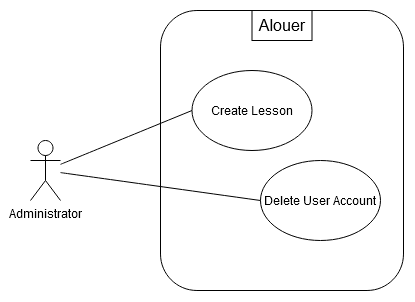

The diagram above was exported from draw.io. Its source (the exported page's mxGraphModel, read from the mxfile embedded in the PNG):
<mxGraphModel dx="1543" dy="623" grid="0" gridSize="10" guides="1" tooltips="1" connect="1" arrows="1" fold="1" page="0" pageScale="1" pageWidth="850" pageHeight="1100" math="0" shadow="0">
  <root>
    <mxCell id="0" />
    <mxCell id="1" parent="0" />
    <mxCell id="UuqzP-sBrdoEumu5GFip-1" value="" style="rounded=1;whiteSpace=wrap;html=1;" vertex="1" parent="1">
      <mxGeometry y="120" width="243" height="280" as="geometry" />
    </mxCell>
    <mxCell id="UuqzP-sBrdoEumu5GFip-2" value="Alouer" style="text;html=1;align=center;verticalAlign=middle;whiteSpace=wrap;rounded=0;fontSize=16;fillColor=none;strokeColor=default;" vertex="1" parent="1">
      <mxGeometry x="91.5" y="120" width="60" height="30" as="geometry" />
    </mxCell>
    <mxCell id="UuqzP-sBrdoEumu5GFip-3" value="Administrator" style="shape=umlActor;verticalLabelPosition=bottom;verticalAlign=top;html=1;outlineConnect=0;" vertex="1" parent="1">
      <mxGeometry x="-130" y="250" width="30" height="60" as="geometry" />
    </mxCell>
    <mxCell id="UuqzP-sBrdoEumu5GFip-4" value="Create Lesson" style="ellipse;whiteSpace=wrap;html=1;" vertex="1" parent="1">
      <mxGeometry x="31.5" y="180" width="120" height="80" as="geometry" />
    </mxCell>
    <mxCell id="UuqzP-sBrdoEumu5GFip-5" value="Delete User Account" style="ellipse;whiteSpace=wrap;html=1;" vertex="1" parent="1">
      <mxGeometry x="100" y="270" width="120" height="80" as="geometry" />
    </mxCell>
    <mxCell id="UuqzP-sBrdoEumu5GFip-7" value="" style="endArrow=none;html=1;rounded=0;fontSize=12;startSize=8;endSize=8;curved=1;entryX=0;entryY=0.5;entryDx=0;entryDy=0;" edge="1" parent="1" source="UuqzP-sBrdoEumu5GFip-3" target="UuqzP-sBrdoEumu5GFip-4">
      <mxGeometry width="50" height="50" relative="1" as="geometry">
        <mxPoint x="-40" y="220" as="sourcePoint" />
        <mxPoint x="10" y="170" as="targetPoint" />
      </mxGeometry>
    </mxCell>
    <mxCell id="UuqzP-sBrdoEumu5GFip-8" value="" style="endArrow=none;html=1;rounded=0;fontSize=12;startSize=8;endSize=8;curved=1;entryX=0;entryY=0.5;entryDx=0;entryDy=0;" edge="1" parent="1" source="UuqzP-sBrdoEumu5GFip-3" target="UuqzP-sBrdoEumu5GFip-5">
      <mxGeometry width="50" height="50" relative="1" as="geometry">
        <mxPoint x="-90" y="284" as="sourcePoint" />
        <mxPoint x="41" y="230" as="targetPoint" />
      </mxGeometry>
    </mxCell>
  </root>
</mxGraphModel>